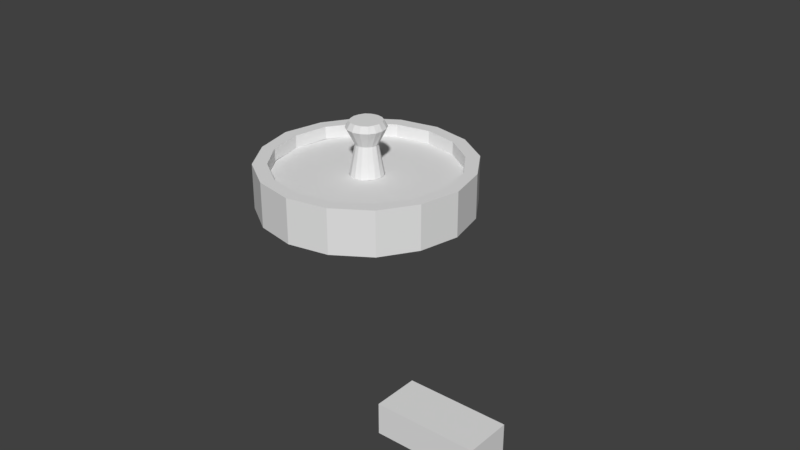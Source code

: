 # Source: Plaza.blend  (saved by Blender 2.79.0; exported with 4.5.12 LTS)
import bpy
from mathutils import Matrix  # noqa: F401  (used for matrix-valued properties, if any)

bpy.ops.wm.read_factory_settings(use_empty=True)
scene = bpy.context.scene
scene.name = 'Scene'

# ---- collections
col_collection_1 = bpy.data.collections.new('Collection 1'); scene.collection.children.link(col_collection_1)

# ---- world
world_world = bpy.data.worlds.new('World'); scene.world = world_world
world_world.color = (0.05088, 0.05088, 0.05088)
world_world.use_sun_shadow = False
world_world.sun_shadow_jitter_overblur = 0.0
world_world.cycles.sampling_method = 'MANUAL'

# ---- meshes
me_cylinder_002 = bpy.data.meshes.new('Cylinder.002')
me_cylinder_002.from_pydata([(-88.15, -0.08788, 2.018), (-88.15, 0.09228, 2.018), (-88.15, -0.08788, 1.753), (-88.15, 0.09228, 1.753), (-87.57, -0.08788, 2.018), (-87.57, 0.09228, 2.018), (-87.57, -0.08788, 1.753), (-87.57, 0.09228, 1.753)], [], [(0, 1, 3, 2), (2, 3, 7, 6), (6, 7, 5, 4), (4, 5, 1, 0), (2, 6, 4, 0), (7, 3, 1, 5)])
me_cylinder_002.use_remesh_preserve_volume = False
me_cylinder_002.use_remesh_preserve_attributes = False
me_cylinder_002.use_mirror_vertex_groups = False
me_cylinder_002.update()
me_cylinder_001 = bpy.data.meshes.new('Cylinder.001')
me_cylinder_001.from_pydata([(0.05028, 0.1214, 0.1191), (-5.561e-08, 0.1314, 0.1191), (0.09291, 0.09291, 0.1191), (0.1214, 0.05028, 0.1191), (0.1314, -3.644e-08, 0.1191), (0.1214, -0.05028, 0.1191), (0.09291, -0.09291, 0.1191), (0.05028, -0.1214, 0.1191), (3.031e-08, -0.1314, 0.1191), (-0.05028, -0.1214, 0.1191), (-0.09291, -0.09291, 0.1191), (-0.1214, -0.05028, 0.1191), (-0.1314, -6.344e-08, 0.1191), (-0.1214, 0.05028, 0.1191), (-0.09291, 0.09291, 0.1191), (-0.05028, 0.1214, 0.1191), (0.2719, 0.6565, 0.1191), (-2.041e-08, 0.7106, 0.1191), (0.5025, 0.5025, 0.1191), (0.6565, 0.2719, 0.1191), (0.7106, -3.644e-08, 0.1191), (0.6565, -0.2719, 0.1191), (0.5025, -0.5025, 0.1191), (0.2719, -0.6565, 0.1191), (1.051e-07, -0.7106, 0.1191), (-0.2719, -0.6565, 0.1191), (-0.5025, -0.5025, 0.1191), (-0.6565, -0.2719, 0.1191), (-0.7106, 2.557e-09, 0.1191), (-0.6565, 0.2719, 0.1191), (-0.5025, 0.5025, 0.1191), (-0.2719, 0.6565, 0.1191)], [], [(1, 0, 16, 17), (0, 2, 18, 16), (2, 3, 19, 18), (3, 4, 20, 19), (4, 5, 21, 20), (5, 6, 22, 21), (6, 7, 23, 22), (7, 8, 24, 23), (8, 9, 25, 24), (9, 10, 26, 25), (10, 11, 27, 26), (11, 12, 28, 27), (12, 13, 29, 28), (13, 14, 30, 29), (14, 15, 31, 30), (15, 1, 17, 31)])
me_cylinder_001.use_remesh_preserve_volume = False
me_cylinder_001.use_remesh_preserve_attributes = False
me_cylinder_001.use_mirror_vertex_groups = False
me_cylinder_001.update()
me_cylinder = bpy.data.meshes.new('Cylinder')
me_cylinder.from_pydata([(-90.0, -0.1267, -0.8154), (-90.0, 0.2204, -0.7106), (-89.69, -0.1267, -0.7533), (-89.73, 0.2204, -0.6565), (-89.42, -0.1267, -0.5766), (-89.5, 0.2204, -0.5025), (-89.25, -0.1267, -0.312), (-89.34, 0.2204, -0.2719), (-89.18, -0.1267, 4.118e-08), (-89.29, 0.2204, 2.681e-08), (-89.25, -0.1267, 0.312), (-89.34, 0.2204, 0.2719), (-89.42, -0.1267, 0.5766), (-89.5, 0.2204, 0.5025), (-89.69, -0.1267, 0.7533), (-89.73, 0.2204, 0.6565), (-90.0, -0.1267, 0.8154), (-90.0, 0.2204, 0.7106), (-90.31, -0.1267, 0.7533), (-90.27, 0.2204, 0.6565), (-90.58, -0.1267, 0.5766), (-90.5, 0.2204, 0.5025), (-90.75, -0.1267, 0.312), (-90.66, 0.2204, 0.2719), (-90.82, -0.1267, -4.187e-09), (-90.71, 0.2204, -1.219e-08), (-90.75, -0.1267, -0.312), (-90.66, 0.2204, -0.2719), (-90.58, -0.1267, -0.5766), (-90.5, 0.2204, -0.5025), (-90.31, -0.1267, -0.7533), (-90.27, 0.2204, -0.6565), (-89.69, 0.2204, -0.7533), (-90.0, 0.2204, -0.8154), (-89.42, 0.2204, -0.5766), (-89.25, 0.2204, -0.312), (-89.18, 0.2204, 2.601e-08), (-89.25, 0.2204, 0.312), (-89.42, 0.2204, 0.5766), (-89.69, 0.2204, 0.7533), (-90.0, 0.2204, 0.8154), (-90.31, 0.2204, 0.7533), (-90.58, 0.2204, 0.5766), (-90.75, 0.2204, 0.312), (-90.82, 0.2204, -1.936e-08), (-90.75, 0.2204, -0.312), (-90.58, 0.2204, -0.5766), (-90.31, 0.2204, -0.7533), (-89.95, 0.1191, -0.1214), (-90.0, 0.1191, -0.1314), (-89.91, 0.1191, -0.09291), (-89.88, 0.1191, -0.05028), (-89.87, 0.1191, 3.123e-08), (-89.88, 0.1191, 0.05028), (-89.91, 0.1191, 0.09291), (-89.95, 0.1191, 0.1214), (-90.0, 0.1191, 0.1314), (-90.05, 0.1191, 0.1214), (-90.09, 0.1191, 0.09291), (-90.12, 0.1191, 0.05028), (-90.13, 0.1191, 5.823e-08), (-90.12, 0.1191, -0.05028), (-90.09, 0.1191, -0.09291), (-90.05, 0.1191, -0.1214), (-89.73, 0.1191, -0.6565), (-90.0, 0.1191, -0.7106), (-89.5, 0.1191, -0.5025), (-89.34, 0.1191, -0.2719), (-89.29, 0.1191, 3.123e-08), (-89.34, 0.1191, 0.2719), (-89.5, 0.1191, 0.5025), (-89.73, 0.1191, 0.6565), (-90.0, 0.1191, 0.7106), (-90.27, 0.1191, 0.6565), (-90.5, 0.1191, 0.5025), (-90.66, 0.1191, 0.2719), (-90.71, 0.1191, -7.765e-09), (-90.66, 0.1191, -0.2719), (-90.5, 0.1191, -0.5025), (-90.27, 0.1191, -0.6565), (-89.97, 0.3531, -0.0793), (-90.0, 0.3531, -0.08583), (-89.94, 0.3531, -0.06069), (-89.92, 0.3531, -0.03285), (-89.91, 0.3531, 6.756e-09), (-89.92, 0.3531, 0.03285), (-89.94, 0.3531, 0.06069), (-89.97, 0.3531, 0.0793), (-90.0, 0.3531, 0.08583), (-90.03, 0.3531, 0.0793), (-90.06, 0.3531, 0.06069), (-90.08, 0.3531, 0.03285), (-90.09, 0.3531, 2.44e-08), (-90.08, 0.3531, -0.03285), (-90.06, 0.3531, -0.06069), (-90.03, 0.3531, -0.0793), (-89.94, 0.4805, -0.1397), (-90.0, 0.4805, -0.1512), (-89.89, 0.4805, -0.1069), (-89.86, 0.4805, -0.05785), (-89.85, 0.4805, 1.949e-08), (-89.86, 0.4805, 0.05785), (-89.89, 0.4805, 0.1069), (-89.94, 0.4805, 0.1397), (-90.0, 0.4805, 0.1512), (-90.06, 0.4805, 0.1397), (-90.11, 0.4805, 0.1069), (-90.14, 0.4805, 0.05785), (-90.15, 0.4805, 5.056e-08), (-90.14, 0.4805, -0.05785), (-90.11, 0.4805, -0.1069), (-90.06, 0.4805, -0.1397), (-89.95, 0.5283, -0.1136), (-90.0, 0.5283, -0.123), (-89.91, 0.5283, -0.08697), (-89.89, 0.5283, -0.04707), (-89.88, 0.5283, 8.641e-09), (-89.89, 0.5283, 0.04707), (-89.91, 0.5283, 0.08697), (-89.95, 0.5283, 0.1136), (-90.0, 0.5283, 0.123), (-90.05, 0.5283, 0.1136), (-90.09, 0.5283, 0.08697), (-90.11, 0.5283, 0.04707), (-90.12, 0.5283, 3.392e-08), (-90.11, 0.5283, -0.04707), (-90.09, 0.5283, -0.08697), (-90.05, 0.5283, -0.1136)], [], [(0, 33, 32, 2), (2, 32, 34, 4), (4, 34, 35, 6), (6, 35, 36, 8), (8, 36, 37, 10), (10, 37, 38, 12), (12, 38, 39, 14), (14, 39, 40, 16), (16, 40, 41, 18), (18, 41, 42, 20), (20, 42, 43, 22), (22, 43, 44, 24), (24, 44, 45, 26), (26, 45, 46, 28), (9, 7, 67, 68), (28, 46, 47, 30), (30, 47, 33, 0), (0, 2, 4, 6, 8, 10, 12, 14, 16, 18, 20, 22, 24, 26, 28, 30), (1, 3, 32, 33), (3, 5, 34, 32), (5, 7, 35, 34), (7, 9, 36, 35), (9, 11, 37, 36), (11, 13, 38, 37), (13, 15, 39, 38), (15, 17, 40, 39), (17, 19, 41, 40), (19, 21, 42, 41), (21, 23, 43, 42), (23, 25, 44, 43), (25, 27, 45, 44), (27, 29, 46, 45), (29, 31, 47, 46), (31, 1, 33, 47), (55, 54, 86, 87), (25, 23, 75, 76), (11, 9, 68, 69), (27, 25, 76, 77), (13, 11, 69, 70), (29, 27, 77, 78), (15, 13, 70, 71), (31, 29, 78, 79), (17, 15, 71, 72), (3, 1, 65, 64), (1, 31, 79, 65), (19, 17, 72, 73), (5, 3, 64, 66), (21, 19, 73, 74), (7, 5, 66, 67), (23, 21, 74, 75), (92, 91, 107, 108), (63, 62, 94, 95), (56, 55, 87, 88), (48, 49, 81, 80), (49, 63, 95, 81), (57, 56, 88, 89), (50, 48, 80, 82), (58, 57, 89, 90), (51, 50, 82, 83), (59, 58, 90, 91), (52, 51, 83, 84), (60, 59, 91, 92), (53, 52, 84, 85), (61, 60, 92, 93), (54, 53, 85, 86), (62, 61, 93, 94), (106, 105, 121, 122), (85, 84, 100, 101), (93, 92, 108, 109), (86, 85, 101, 102), (94, 93, 109, 110), (87, 86, 102, 103), (95, 94, 110, 111), (88, 87, 103, 104), (80, 81, 97, 96), (81, 95, 111, 97), (89, 88, 104, 105), (82, 80, 96, 98), (90, 89, 105, 106), (83, 82, 98, 99), (91, 90, 106, 107), (84, 83, 99, 100), (112, 113, 127, 126, 125, 124, 123, 122, 121, 120, 119, 118, 117, 116, 115, 114), (99, 98, 114, 115), (107, 106, 122, 123), (100, 99, 115, 116), (108, 107, 123, 124), (101, 100, 116, 117), (109, 108, 124, 125), (102, 101, 117, 118), (110, 109, 125, 126), (103, 102, 118, 119), (111, 110, 126, 127), (104, 103, 119, 120), (96, 97, 113, 112), (97, 111, 127, 113), (105, 104, 120, 121), (98, 96, 112, 114)])
me_cylinder.use_remesh_preserve_volume = False
me_cylinder.use_remesh_preserve_attributes = False
me_cylinder.use_mirror_vertex_groups = False
me_cylinder.update()

# ---- objects
ob_cylinder_002 = bpy.data.objects.new('Cylinder.002', me_cylinder_002)
ob_cylinder_001 = bpy.data.objects.new('Cylinder.001', me_cylinder_001)
ob_cylinder = bpy.data.objects.new('Cylinder', me_cylinder)

# ---- transforms, parenting, visibility, modifiers, constraints
ob_cylinder_002.location = (90.0, 0.0, 0.0)
ob_cylinder_002.rotation_euler = (1.571, 0.0, 0.0)
ob_cylinder_002.lineart.crease_threshold = 0.0
ob_cylinder_001.location = (0.0, 0.0, 0.0)
ob_cylinder_001.lineart.crease_threshold = 0.0
ob_cylinder.location = (90.0, 0.0, 0.0)
ob_cylinder.rotation_euler = (1.571, 0.0, 0.0)
ob_cylinder.lineart.crease_threshold = 0.0

# ---- collection membership
col_collection_1.objects.link(ob_cylinder_002)
col_collection_1.objects.link(ob_cylinder_001)
col_collection_1.objects.link(ob_cylinder)

# ---- scene / render settings (as saved in the file)
scene.frame_start = 1; scene.frame_end = 250; scene.frame_set(1)
scene.render.engine = 'BLENDER_EEVEE_NEXT'
scene.render.resolution_percentage = 50
scene.render.dither_intensity = 0.0
scene.cycles.use_denoising = False
scene.cycles.samples = 128
scene.cycles.sampling_pattern = 'TABULATED_SOBOL'
scene.cycles.use_adaptive_sampling = False
scene.cycles.use_light_tree = False
scene.cycles.blur_glossy = 0.0
scene.cycles.sample_clamp_indirect = 0.0
scene.view_settings.view_transform = 'Standard'
bpy.context.view_layer.update()

# ---- added for rendering (the .blend has no active camera and no usable light): camera, sun
cam_auto = bpy.data.cameras.new('AutoCamera')
cam_auto.lens = 50.0
cam_auto.sensor_width = 36.0
cam_auto.clip_end = 1000.0
ob_auto_camera = bpy.data.objects.new('AutoCamera', cam_auto)
scene.collection.objects.link(ob_auto_camera)
ob_auto_camera.location = (4.84306, -5.44221, 3.42811)
ob_auto_camera.rotation_euler = (1.09748, -7.21219e-08, 0.694738)
scene.camera = ob_auto_camera
light_auto_sun = bpy.data.lights.new('AutoSun', 'SUN')
light_auto_sun.energy = 3.0
light_auto_sun.angle = 0.0523599
ob_auto_sun = bpy.data.objects.new('AutoSun', light_auto_sun)
scene.collection.objects.link(ob_auto_sun)
ob_auto_sun.rotation_euler = (0.872665, 0.174533, 0.523599)
bpy.context.view_layer.update()

